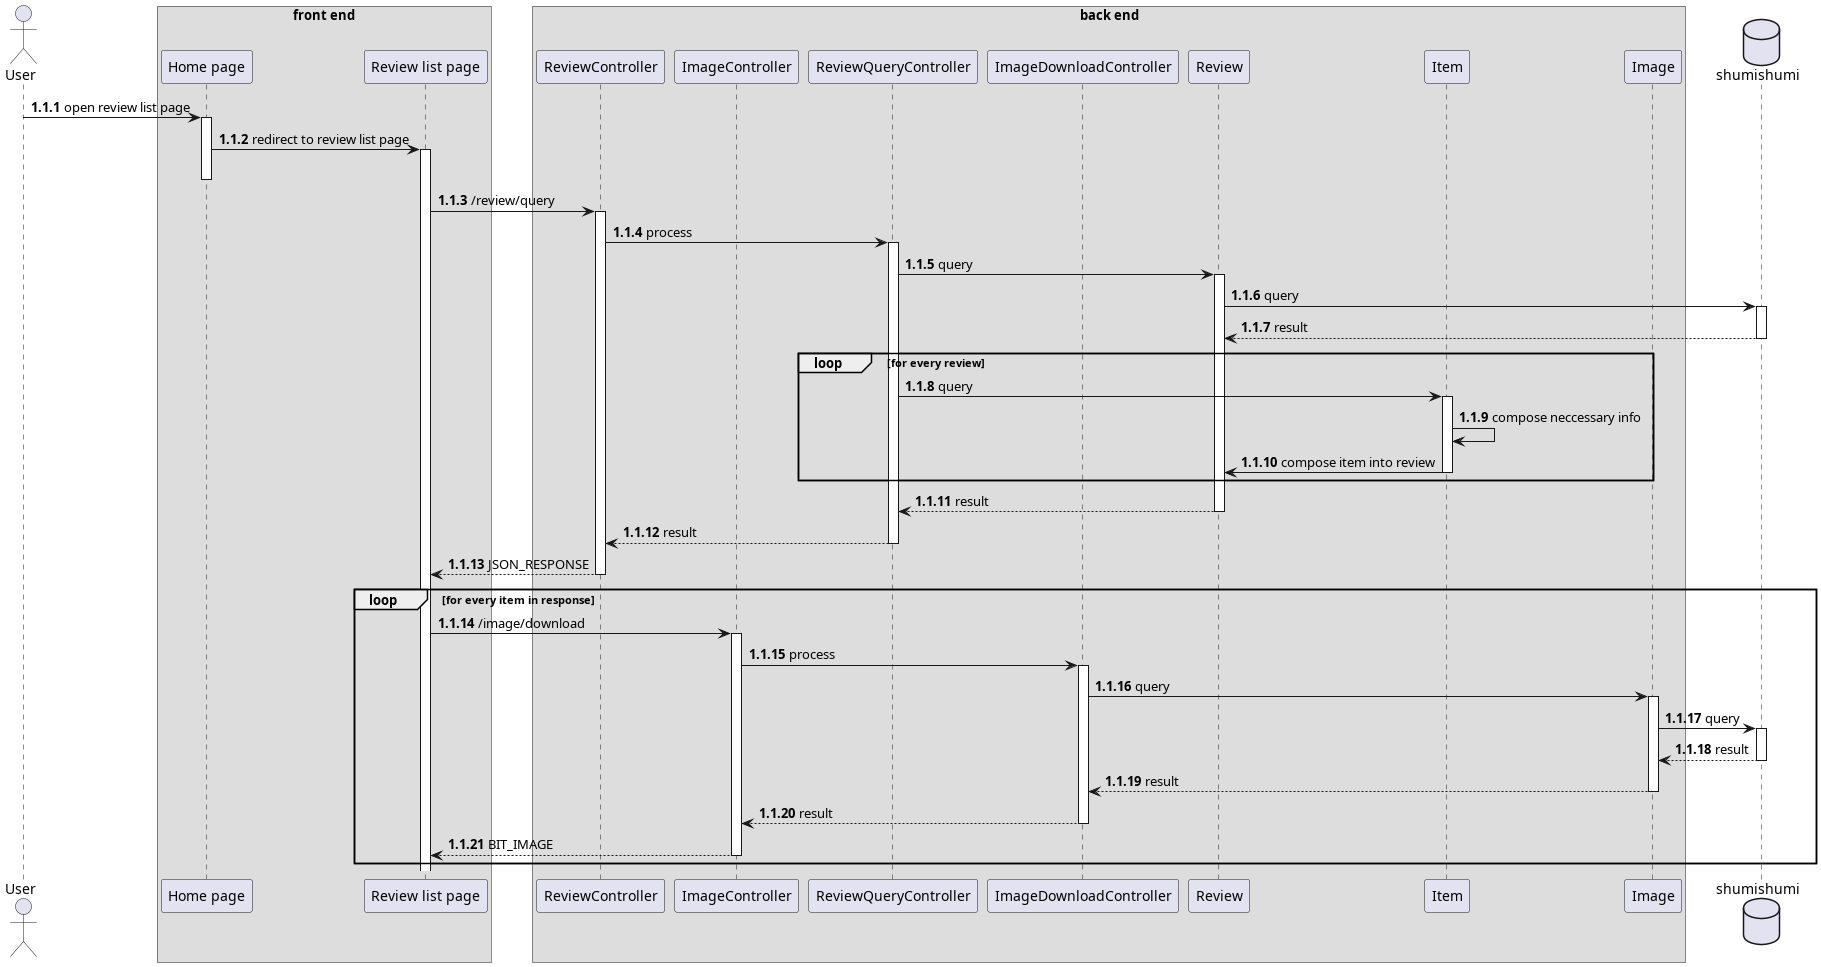

The diagram above was rendered by PlantUML. Its source (embedded in the PNG):
@startuml template
autonumber 1.1.1

actor User as u

box "front end"
participant "Home page" as home
participant "Review list page" as rlist
end box

box "back end"
participant ReviewController as rc
participant ImageController as imc

participant ReviewQueryController as reproc
participant ImageDownloadController as downproc

participant Review as rm
participant Item as im

participant Image as img
end box

database shumishumi as db

u -> home++ : open review list page
home -> rlist ++-- : redirect to review list page

rlist -> rc++ : /review/query
rc -> reproc++ : process

reproc -> rm++ : query
rm -> db++ : query
return result

loop for every review
reproc -> im++ : query
im -> im : compose neccessary info
im -> rm : compose item into review
deactivate im
end
return result
return result
return JSON_RESPONSE

loop for every item in response
    rlist -> imc++ : /image/download
    imc -> downproc++ : process
    downproc -> img++ : query
    img -> db++ : query
    return result
    return result
    return result
    return BIT_IMAGE
end

@enduml